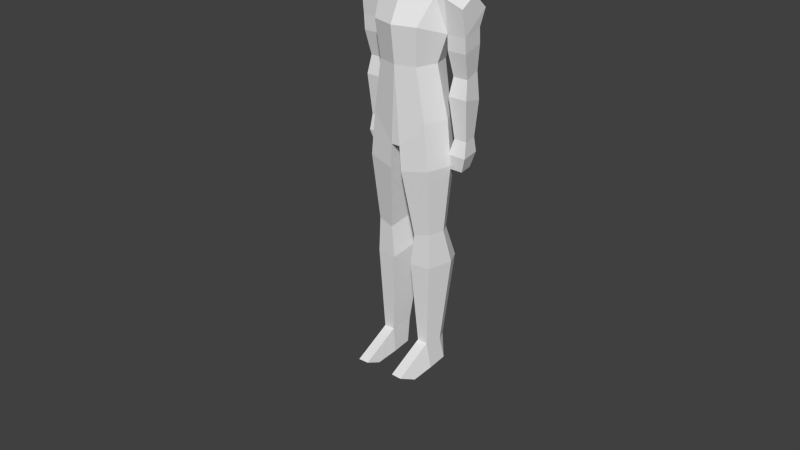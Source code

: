 # Source: mike.blend  (saved by Blender 2.76.0; exported with 4.5.12 LTS)
import bpy
from mathutils import Matrix  # noqa: F401  (used for matrix-valued properties, if any)

bpy.ops.wm.read_factory_settings(use_empty=True)
scene = bpy.context.scene
scene.name = 'Scene'

# ---- collections
col_collection_1 = bpy.data.collections.new('Collection 1'); scene.collection.children.link(col_collection_1)
col_collection_2 = bpy.data.collections.new('Collection 2'); scene.collection.children.link(col_collection_2)
col_collection_2.hide_render = True
col_collection_2.hide_viewport = True

# ---- world
world_world = bpy.data.worlds.new('World'); scene.world = world_world
world_world.color = (0.05088, 0.05088, 0.05088)
world_world.use_sun_shadow = False
world_world.sun_shadow_jitter_overblur = 0.0
world_world.cycles.sampling_method = 'MANUAL'
world_world.cycles.sample_map_resolution = 256

# ---- meshes
me_plane = bpy.data.meshes.new('Plane')
me_plane.from_pydata([(0.2656, -0.2344, 17.14), (-0.2656, -0.2344, 17.14), (-0.2656, -0.5836, 16.7), (0.2656, -0.5836, 16.7), (0.2656, -0.6, 16.16), (-0.2656, -0.6, 16.16), (-0.1875, -0.4439, 15.07), (0.1875, -0.4439, 15.07), (-0.2656, 0.3356, 17.3), (-0.6588, 0.5058, 16.92), (-0.5962, -0.1149, 16.81), (-0.2656, 0.767, 17.18), (-0.365, 1.043, 16.73), (-0.4237, 1.046, 16.22), (-0.7113, 0.5058, 16.3), (-0.6661, -0.0795, 16.29), (-0.4289, -0.0795, 15.29), (-0.4237, 0.9522, 15.65), (-0.5646, 0.5058, 15.62), (0.4237, 1.046, 16.22), (0.4237, 0.9522, 15.65), (0.365, 1.043, 16.73), (0.2656, 0.767, 17.18), (0.2656, 0.3356, 17.3), (0.5962, -0.1149, 16.81), (0.6588, 0.5058, 16.92), (0.7113, 0.5058, 16.3), (0.6661, -0.0795, 16.29), (0.4289, -0.0795, 15.29), (0.5646, 0.5058, 15.62), (-1.401, 0.2184, 9.976), (-1.074, 0.02026, 11.98), (-0.9014, 0.692, 11.98), (-1.105, 0.7949, 9.976), (-0.1751, -0.9106, 9.023), (7.105e-15, -0.9797, 11.98), (-0.778, -0.7662, 11.98), (-1.105, -0.7105, 9.976), (7.105e-15, 0.867, 11.98), (-0.1751, 1.159, 9.625), (-0.8971, -0.9065, 13.39), (-1.461, 0.0189, 13.07), (7.105e-15, -1.158, 13.39), (-1.149, 0.9896, 13.07), (7.105e-15, 1.196, 13.07), (-0.8971, 1.471, 13.82), (7.105e-15, 1.399, 13.82), (7.105e-15, -0.6612, 14.37), (-1.155, -0.2715, 14.37), (-1.093, 0.8452, 14.81), (-0.584, 0.9826, 15.19), (-0.2059, -0.1466, 14.75), (-1.093, 0.4423, 14.81), (-0.584, 0.4149, 15.03), (-1.39, 1.194, 13.85), (-1.369, 0.6077, 14.66), (-1.42, -0.1249, 14.3), (-1.39, 0.9041, 13.24), (-2.113, 0.6077, 14.41), (-2.164, -0.1249, 14.05), (-2.134, 0.9041, 13.24), (-2.134, 1.194, 13.85), (-2.205, 0.0189, 13.07), (-1.39, 0.995, 10.65), (-1.461, 0.1596, 10.85), (-1.625, 0.3233, 9.285), (-1.578, 0.8537, 9.319), (-2.134, 0.995, 10.65), (-2.079, 0.8537, 9.319), (-2.205, 0.1596, 10.85), (-2.126, 0.3233, 9.285), (-2.205, 0.05602, 12.5), (-2.134, 0.9423, 12.67), (-2.071, 0.9463, 11.7), (-2.129, 0.3092, 11.54), (-1.461, 0.05602, 12.5), (-1.524, 0.3092, 11.54), (-1.39, 0.9423, 12.67), (-1.466, 0.9463, 11.7), (-1.457, 0.2134, 8.688), (-2.165, 0.2134, 8.688), (-1.977, 0.3233, 8.105), (-1.476, 0.3233, 8.105), (-2.098, 0.9637, 8.736), (-1.929, 0.8537, 8.138), (-1.389, 0.9637, 8.736), (-1.428, 0.8537, 8.138), (-1.442, 0.5459, 4.28), (-1.189, 1.115, 4.28), (-1.025, 0.661, 0.9426), (-1.158, 0.3158, 0.9426), (-0.2516, 1.022, 4.533), (-0.3955, -0.5311, 4.266), (-0.605, -0.3194, 0.9508), (-0.605, 0.6539, 0.9493), (-1.189, -0.4483, 4.28), (-1.025, -0.3267, 0.9426), (-0.5275, -0.4956, 5.491), (-1.146, -0.4236, 5.647), (-1.317, 0.2108, 5.647), (-1.146, 0.5808, 5.647), (-0.4568, 0.7145, 5.717), (-1.556, 0.2318, 8.268), (-1.27, 0.8056, 8.268), (-0.2798, 0.9186, 8.054), (-0.2304, -0.8836, 8.062), (-1.27, -0.7104, 8.268), (-1.165, 0.5813, -0.05104), (-0.605, 0.5529, -0.04436), (-0.5263, -0.3194, -0.04287), (-0.605, -1.865, 0.162), (-0.4838, -1.331, -0.04287), (-1.238, -0.3267, -0.05104), (-1.281, -1.338, -0.05104), (-1.025, -1.873, 0.1539), (1.401, 0.2184, 9.976), (1.105, 0.7949, 9.976), (0.9014, 0.692, 11.98), (1.074, 0.02026, 11.98), (0.1751, -0.9106, 9.023), (1.105, -0.7105, 9.976), (0.778, -0.7662, 11.98), (0.1751, 1.159, 9.625), (1.461, 0.0189, 13.07), (0.8971, -0.9065, 13.39), (1.149, 0.9896, 13.07), (0.8971, 1.471, 13.82), (1.155, -0.2715, 14.37), (0.584, 0.9826, 15.19), (1.093, 0.8452, 14.81), (1.093, 0.4423, 14.81), (0.2059, -0.1466, 14.75), (0.584, 0.4149, 15.03), (1.369, 0.6077, 14.66), (1.39, 1.194, 13.85), (1.42, -0.1249, 14.3), (1.39, 0.9041, 13.24), (2.164, -0.1249, 14.05), (2.113, 0.6077, 14.41), (2.134, 1.194, 13.85), (2.134, 0.9041, 13.24), (2.205, 0.0189, 13.07), (1.39, 0.995, 10.65), (1.578, 0.8537, 9.319), (1.625, 0.3233, 9.285), (1.461, 0.1596, 10.85), (2.134, 0.995, 10.65), (2.079, 0.8537, 9.319), (2.126, 0.3233, 9.285), (2.205, 0.1596, 10.85), (2.205, 0.05602, 12.5), (2.115, 0.3092, 11.54), (2.06, 0.9463, 11.7), (2.134, 0.9423, 12.67), (1.461, 0.05602, 12.5), (1.536, 0.3092, 11.54), (1.481, 0.9463, 11.7), (1.39, 0.9423, 12.67), (1.457, 0.2134, 8.688), (1.476, 0.3233, 8.105), (1.977, 0.3233, 8.105), (2.165, 0.2134, 8.688), (1.929, 0.8537, 8.138), (2.098, 0.9637, 8.736), (1.389, 0.9637, 8.736), (1.428, 0.8537, 8.138), (1.442, 0.5459, 4.28), (1.158, 0.3158, 0.9426), (1.025, 0.661, 0.9426), (1.189, 1.115, 4.28), (0.2516, 1.022, 4.533), (0.605, 0.6539, 0.9493), (0.605, -0.3194, 0.9508), (0.3955, -0.5311, 4.266), (1.189, -0.4483, 4.28), (1.025, -0.3267, 0.9426), (0.5275, -0.4956, 5.491), (1.146, -0.4236, 5.647), (1.317, 0.2108, 5.647), (1.146, 0.5808, 5.647), (0.4568, 0.7145, 5.717), (1.556, 0.2318, 8.268), (1.27, 0.8056, 8.268), (0.2798, 0.9186, 8.054), (0.2304, -0.8836, 8.062), (1.27, -0.7104, 8.268), (1.165, 0.5813, -0.05104), (0.605, 0.5529, -0.04436), (0.5263, -0.3194, -0.04287), (0.4838, -1.331, -0.04287), (0.605, -1.865, 0.162), (1.238, -0.3267, -0.05104), (1.025, -1.873, 0.1539), (1.281, -1.338, -0.05104), (-0.3646, 0.6651, 15.74), (0.3646, 0.6651, 15.74), (-0.3646, 0.3107, 15.64), (0.3646, 0.3107, 15.64), (0.1285, -0.03973, 15.46), (-0.1285, -0.03973, 15.46)], [], [(0, 1, 2, 3), (4, 5, 6, 7), (1, 8, 9, 10), (8, 11, 9), (11, 12, 9), (9, 12, 13, 14), (10, 9, 14, 15), (1, 10, 2), (3, 2, 5, 4), (2, 10, 15, 5), (5, 15, 16, 6), (14, 13, 17, 18), (15, 14, 18, 16), (13, 19, 20, 17), (12, 21, 19, 13), (11, 22, 21, 12), (8, 23, 22, 11), (1, 0, 23, 8), (0, 24, 25, 23), (23, 25, 22), (22, 25, 21), (25, 26, 19, 21), (24, 27, 26, 25), (0, 3, 24), (3, 4, 27, 24), (4, 7, 28, 27), (26, 29, 20, 19), (27, 28, 29, 26), (30, 31, 32, 33), (34, 35, 36, 37), (37, 36, 31, 30), (33, 32, 38, 39), (31, 36, 40, 41), (36, 35, 42, 40), (32, 31, 41, 43), (38, 32, 43, 44), (44, 43, 45, 46), (40, 42, 47, 48), (46, 45, 49, 50), (48, 47, 51, 52), (50, 49, 52, 53), (40, 48, 41), (49, 45, 54, 55), (41, 48, 56), (52, 49, 55), (43, 41, 57), (45, 43, 57, 54), (48, 52, 55, 56), (56, 55, 58, 59), (54, 57, 60, 61), (55, 54, 61, 58), (41, 56, 59, 62), (58, 61, 62, 59), (61, 60, 62), (63, 64, 65, 66), (67, 63, 66, 68), (64, 69, 70, 65), (69, 67, 68, 70), (71, 72, 73, 74), (75, 71, 74, 76), (72, 77, 78, 73), (77, 75, 76, 78), (57, 41, 75, 77), (60, 57, 77, 72), (41, 62, 71, 75), (62, 60, 72, 71), (74, 73, 67, 69), (76, 74, 69, 64), (73, 78, 63, 67), (78, 76, 64, 63), (79, 80, 81, 82), (80, 83, 84, 81), (85, 79, 82, 86), (83, 85, 86, 84), (68, 66, 85, 83), (66, 65, 79, 85), (70, 68, 83, 80), (65, 70, 80, 79), (82, 81, 84, 86), (87, 88, 89, 90), (91, 92, 93, 94), (88, 91, 94, 89), (95, 87, 90, 96), (92, 95, 96, 93), (97, 98, 95, 92), (98, 99, 87, 95), (100, 101, 91, 88), (101, 97, 92, 91), (99, 100, 88, 87), (102, 103, 100, 99), (104, 105, 97, 101), (103, 104, 101, 100), (106, 102, 99, 98), (105, 106, 98, 97), (34, 37, 106, 105), (37, 30, 102, 106), (33, 39, 104, 103), (39, 34, 105, 104), (30, 33, 103, 102), (90, 89, 107), (89, 94, 108, 107), (109, 93, 110, 111), (94, 93, 109, 108), (96, 90, 107, 112), (96, 112, 113, 114), (93, 96, 114, 110), (114, 113, 111, 110), (111, 113, 112, 109), (109, 112, 107, 108), (53, 52, 51), (115, 116, 117, 118), (119, 120, 121, 35), (120, 115, 118, 121), (116, 122, 38, 117), (118, 123, 124, 121), (121, 124, 42, 35), (117, 125, 123, 118), (38, 44, 125, 117), (44, 46, 126, 125), (124, 127, 47, 42), (46, 128, 129, 126), (127, 130, 131, 47), (128, 132, 130, 129), (124, 123, 127), (129, 133, 134, 126), (123, 135, 127), (130, 133, 129), (125, 136, 123), (126, 134, 136, 125), (127, 135, 133, 130), (135, 137, 138, 133), (134, 139, 140, 136), (133, 138, 139, 134), (123, 141, 137, 135), (138, 137, 141, 139), (139, 141, 140), (142, 143, 144, 145), (146, 147, 143, 142), (145, 144, 148, 149), (149, 148, 147, 146), (150, 151, 152, 153), (154, 155, 151, 150), (153, 152, 156, 157), (157, 156, 155, 154), (136, 157, 154, 123), (140, 153, 157, 136), (123, 154, 150, 141), (141, 150, 153, 140), (151, 149, 146, 152), (155, 145, 149, 151), (152, 146, 142, 156), (156, 142, 145, 155), (158, 159, 160, 161), (161, 160, 162, 163), (164, 165, 159, 158), (163, 162, 165, 164), (147, 163, 164, 143), (143, 164, 158, 144), (148, 161, 163, 147), (144, 158, 161, 148), (159, 165, 162, 160), (166, 167, 168, 169), (170, 171, 172, 173), (169, 168, 171, 170), (174, 175, 167, 166), (173, 172, 175, 174), (176, 173, 174, 177), (177, 174, 166, 178), (179, 169, 170, 180), (180, 170, 173, 176), (178, 166, 169, 179), (181, 178, 179, 182), (183, 180, 176, 184), (182, 179, 180, 183), (185, 177, 178, 181), (184, 176, 177, 185), (119, 184, 185, 120), (120, 185, 181, 115), (116, 182, 183, 122), (122, 183, 184, 119), (115, 181, 182, 116), (167, 186, 168), (168, 186, 187, 171), (188, 189, 190, 172), (171, 187, 188, 172), (175, 191, 186, 167), (175, 192, 193, 191), (172, 190, 192, 175), (192, 190, 189, 193), (189, 188, 191, 193), (188, 187, 186, 191), (132, 131, 130), (122, 119, 34, 39), (34, 119, 35), (122, 39, 38), (51, 47, 131), (128, 46, 50), (128, 50, 194, 195), (50, 53, 196, 194), (131, 132, 197, 198), (51, 131, 198, 199), (53, 51, 199, 196), (132, 128, 195, 197)])
me_plane.polygons.foreach_set('use_smooth', [True] * 203)
_k = set([(0, 1), (0, 3), (0, 23), (0, 24), (1, 2), (1, 8), (1, 10), (2, 3), (2, 5), (2, 10), (3, 4), (3, 24), (4, 5), (4, 7), (4, 27), (5, 6), (5, 15), (8, 9), (8, 11), (8, 23), (9, 10), (9, 11), (9, 12), (9, 14), (10, 15), (11, 12), (11, 22), (12, 13), (12, 21), (13, 14), (13, 17), (13, 19), (14, 15), (14, 18), (15, 16), (19, 20), (19, 21), (19, 26), (21, 22), (21, 25), (22, 23), (22, 25), (23, 25), (24, 25), (24, 27), (25, 26), (26, 27), (26, 29), (27, 28), (30, 31), (30, 33), (30, 37), (30, 102), (31, 32), (31, 36), (31, 41), (32, 33), (32, 38), (32, 43), (33, 39), (33, 103), (34, 35), (34, 37), (34, 39), (34, 105), (34, 119), (35, 36), (35, 42), (35, 119), (35, 121), (36, 37), (36, 40), (37, 106), (38, 39), (38, 44), (38, 117), (38, 122), (39, 104), (39, 122), (40, 41), (40, 42), (40, 48), (41, 43), (41, 48), (41, 56), (41, 57), (41, 62), (41, 75), (42, 47), (42, 124), (43, 44), (43, 45), (43, 57), (44, 46), (44, 125), (45, 46), (45, 49), (45, 54), (46, 50), (46, 126), (46, 128), (47, 48), (47, 51), (47, 127), (47, 131), (48, 52), (48, 56), (49, 50), (49, 52), (49, 55), (50, 53), (50, 128), (50, 194), (51, 52), (51, 53), (51, 131), (51, 199), (52, 53), (52, 55), (53, 196), (54, 55), (54, 57), (54, 61), (55, 56), (55, 58), (56, 59), (57, 60), (57, 77), (58, 59), (58, 61), (59, 62), (60, 61), (60, 62), (60, 72), (61, 62), (62, 71), (63, 64), (63, 66), (63, 67), (63, 78), (64, 65), (64, 69), (64, 76), (65, 66), (65, 70), (65, 79), (66, 68), (66, 85), (67, 68), (67, 69), (67, 73), (68, 70), (68, 83), (69, 70), (69, 74), (70, 80), (71, 72), (71, 74), (71, 75), (72, 73), (72, 77), (73, 74), (73, 78), (74, 76), (75, 76), (75, 77), (76, 78), (77, 78), (79, 80), (79, 82), (79, 85), (80, 81), (80, 83), (81, 82), (81, 84), (82, 86), (83, 84), (83, 85), (84, 86), (85, 86), (87, 88), (87, 90), (87, 95), (87, 99), (88, 89), (88, 91), (88, 100), (89, 90), (89, 94), (89, 107), (90, 96), (90, 107), (91, 92), (91, 94), (91, 101), (92, 93), (92, 95), (92, 97), (93, 94), (93, 96), (93, 109), (93, 110), (94, 108), (95, 96), (95, 98), (96, 112), (96, 114), (97, 98), (97, 101), (97, 105), (98, 99), (98, 106), (99, 100), (99, 102), (100, 101), (100, 103), (101, 104), (102, 103), (102, 106), (103, 104), (104, 105), (105, 106), (107, 108), (107, 112), (108, 109), (109, 111), (110, 111), (110, 114), (111, 113), (112, 113), (113, 114), (115, 116), (115, 118), (115, 120), (115, 181), (116, 117), (116, 122), (116, 182), (117, 118), (117, 125), (118, 121), (118, 123), (119, 120), (119, 122), (119, 184), (120, 121), (120, 185), (121, 124), (122, 183), (123, 124), (123, 125), (123, 127), (123, 135), (123, 136), (123, 141), (123, 154), (124, 127), (125, 126), (125, 136), (126, 129), (126, 134), (127, 130), (127, 135), (128, 129), (128, 132), (128, 195), (129, 130), (129, 133), (130, 131), (130, 132), (130, 133), (131, 132), (131, 198), (132, 197), (133, 134), (133, 135), (133, 138), (134, 136), (134, 139), (135, 137), (136, 140), (136, 157), (137, 138), (137, 141), (138, 139), (139, 140), (139, 141), (140, 141), (140, 153), (141, 150), (142, 143), (142, 145), (142, 146), (142, 156), (143, 144), (143, 147), (143, 164), (144, 145), (144, 148), (144, 158), (145, 149), (145, 155), (146, 147), (146, 149), (146, 152), (147, 148), (147, 163), (148, 149), (148, 161), (149, 151), (150, 151), (150, 153), (150, 154), (151, 152), (151, 155), (152, 153), (152, 156), (153, 157), (154, 155), (154, 157), (155, 156), (156, 157), (158, 159), (158, 161), (158, 164), (159, 160), (159, 165), (160, 161), (160, 162), (161, 163), (162, 163), (162, 165), (163, 164), (164, 165), (166, 167), (166, 169), (166, 174), (166, 178), (167, 168), (167, 175), (167, 186), (168, 169), (168, 171), (168, 186), (169, 170), (169, 179), (170, 171), (170, 173), (170, 180), (171, 172), (171, 187), (172, 173), (172, 175), (172, 188), (172, 190), (173, 174), (173, 176), (174, 175), (174, 177), (175, 191), (175, 192), (176, 177), (176, 180), (176, 184), (177, 178), (177, 185), (178, 179), (178, 181), (179, 180), (179, 182), (180, 183), (181, 182), (181, 185), (182, 183), (183, 184), (184, 185), (186, 187), (186, 191), (187, 188), (188, 189), (189, 190), (189, 193), (190, 192), (191, 193), (192, 193)])
me_plane.attributes.new('sharp_edge', 'BOOLEAN', 'EDGE').data.foreach_set('value', [ (min(e.vertices), max(e.vertices)) in _k for e in me_plane.edges])
_uv = me_plane.uv_layers.new(name='UVMap')
_uv.uv.foreach_set('vector', [0.5594, 0.8958, 0.5598, 0.8718, 0.6016, 0.8635, 0.602, 0.9011, 0.3397, 0.6472, 0.4031, 0.6472, 0.3937, 0.7785, 0.349, 0.7785, 0.5598, 0.8718, 0.528, 0.8748, 0.5124, 0.8552, 0.5561, 0.8448, 0.528, 0.8748, 0.5071, 0.8758, 0.5124, 0.8552, 0.5071, 0.8758, 0.4799, 0.8696, 0.5124, 0.8552, 0.5124, 0.8552, 0.4799, 0.8696, 0.4388, 0.8571, 0.4828, 0.8166, 0.7171, 0.7625, 0.7092, 0.8467, 0.5838, 0.8475, 0.5849, 0.761, 0.5598, 0.8718, 0.5561, 0.8448, 0.6016, 0.8635, 0.8735, 0.8459, 0.8735, 0.9108, 0.8072, 0.9108, 0.8072, 0.8459, 0.8735, 0.9108, 0.8882, 0.9806, 0.8251, 0.9907, 0.8072, 0.9108, 0.4031, 0.6472, 0.4828, 0.6426, 0.4493, 0.7715, 0.3937, 0.7785, 0.4828, 0.8166, 0.4388, 0.8571, 0.3492, 0.8312, 0.3871, 0.7854, 0.5669, 0.7849, 0.4828, 0.8166, 0.3871, 0.7854, 0.453, 0.7812, 0.4388, 0.8571, 0.4414, 0.9192, 0.3666, 0.9505, 0.3492, 0.8312, 0.4799, 0.8696, 0.479, 0.9031, 0.4414, 0.9192, 0.4388, 0.8571, 0.5071, 0.8758, 0.5062, 0.8946, 0.479, 0.9031, 0.4799, 0.8696, 0.528, 0.8748, 0.5276, 0.8946, 0.5062, 0.8946, 0.5071, 0.8758, 0.5598, 0.8718, 0.5594, 0.8958, 0.5276, 0.8946, 0.528, 0.8748, 0.5594, 0.8958, 0.5587, 0.9229, 0.5139, 0.9153, 0.5276, 0.8946, 0.5276, 0.8946, 0.5139, 0.9153, 0.5062, 0.8946, 0.5062, 0.8946, 0.5139, 0.9153, 0.479, 0.9031, 0.5139, 0.9153, 0.4896, 0.955, 0.4414, 0.9192, 0.479, 0.9031, 0.7296, 0.9081, 0.6083, 0.909, 0.6062, 0.9958, 0.7252, 0.9936, 0.5594, 0.8958, 0.602, 0.9011, 0.5587, 0.9229, 0.8735, 0.8459, 0.8072, 0.8459, 0.8251, 0.7661, 0.8882, 0.7762, 0.3397, 0.6472, 0.349, 0.7785, 0.2935, 0.7715, 0.26, 0.6426, 0.4896, 0.955, 0.4012, 0.9868, 0.3666, 0.9505, 0.4414, 0.9192, 0.5768, 0.9823, 0.44, 0.9827, 0.4012, 0.9868, 0.4896, 0.955, 0.135, 0.2714, 0.1434, 0.1918, 0.1785, 0.1954, 0.1679, 0.274, 0.02535, 0.298, 0.06246, 0.1746, 0.1017, 0.1843, 0.08647, 0.2629, 0.08647, 0.2629, 0.1017, 0.1843, 0.1434, 0.1918, 0.135, 0.2714, 0.1679, 0.274, 0.1785, 0.1954, 0.2254, 0.1959, 0.2183, 0.289, 0.3769, 0.02298, 0.4297, 0.02585, 0.4359, 0.07813, 0.338, 0.084, 0.4297, 0.02585, 0.4835, 0.02495, 0.4835, 0.07386, 0.4359, 0.07813, 0.3411, 0.009015, 0.3769, 0.02298, 0.338, 0.084, 0.2798, 0.03907, 0.4816, 0.2404, 0.4151, 0.2399, 0.4062, 0.1892, 0.4824, 0.1956, 0.4824, 0.1956, 0.4062, 0.1892, 0.4446, 0.1672, 0.4828, 0.1707, 0.4359, 0.07813, 0.4835, 0.07386, 0.4833, 0.1031, 0.435, 0.1132, 0.4828, 0.1707, 0.4446, 0.1672, 0.4491, 0.1406, 0.4689, 0.1409, 0.435, 0.1132, 0.4833, 0.1031, 0.4761, 0.1182, 0.4473, 0.1323, 0.4689, 0.1409, 0.4491, 0.1406, 0.4473, 0.1323, 0.466, 0.1314, 0.4359, 0.07813, 0.435, 0.1132, 0.338, 0.084, 0.4491, 0.1406, 0.4446, 0.1672, 0.4229, 0.1602, 0.4364, 0.1369, 0.338, 0.084, 0.435, 0.1132, 0.4233, 0.118, 0.4473, 0.1323, 0.4491, 0.1406, 0.4364, 0.1369, 0.2798, 0.03907, 0.338, 0.084, 0.2719, 0.04957, 0.4446, 0.1672, 0.4062, 0.1892, 0.3968, 0.1788, 0.4229, 0.1602, 0.435, 0.1132, 0.4473, 0.1323, 0.4364, 0.1369, 0.4233, 0.118, 0.4233, 0.118, 0.4364, 0.1369, 0.4125, 0.1384, 0.3971, 0.1274, 0.4229, 0.1602, 0.3968, 0.1788, 0.3724, 0.1537, 0.4001, 0.1501, 0.4364, 0.1369, 0.4229, 0.1602, 0.4001, 0.1501, 0.4125, 0.1384, 0.338, 0.084, 0.4233, 0.118, 0.3971, 0.1274, 0.3444, 0.1278, 0.4125, 0.1384, 0.4001, 0.1501, 0.3444, 0.1278, 0.3971, 0.1274, 0.4001, 0.1501, 0.3724, 0.1537, 0.3444, 0.1278, 0.1677, 0.5845, 0.1527, 0.5465, 0.2782, 0.5494, 0.2748, 0.5806, 0.174, 0.6181, 0.1677, 0.5845, 0.2748, 0.5806, 0.278, 0.609, 0.1527, 0.5465, 0.1527, 0.5085, 0.2809, 0.521, 0.2782, 0.5494, 0.1689, 0.6607, 0.174, 0.6181, 0.278, 0.609, 0.2861, 0.6366, 0.04346, 0.6783, 0.01779, 0.635, 0.09427, 0.6235, 0.1143, 0.6566, 0.007494, 0.5486, 0.01113, 0.5075, 0.09334, 0.5149, 0.09421, 0.5505, 0.01779, 0.635, 0.00675, 0.5969, 0.08731, 0.5899, 0.09427, 0.6235, 0.00675, 0.5969, 0.007494, 0.5486, 0.09421, 0.5505, 0.08731, 0.5899, 0.2719, 0.04957, 0.338, 0.084, 0.2877, 0.1001, 0.2476, 0.06613, 0.3724, 0.1537, 0.3968, 0.1788, 0.3644, 0.1899, 0.3403, 0.1647, 0.338, 0.084, 0.3444, 0.1278, 0.308, 0.1352, 0.2877, 0.1001, 0.3444, 0.1278, 0.3724, 0.1537, 0.3403, 0.1647, 0.308, 0.1352, 0.1143, 0.6566, 0.09427, 0.6235, 0.174, 0.6181, 0.1689, 0.6607, 0.09421, 0.5505, 0.09334, 0.5149, 0.1527, 0.5085, 0.1527, 0.5465, 0.09427, 0.6235, 0.08731, 0.5899, 0.1677, 0.5845, 0.174, 0.6181, 0.08731, 0.5899, 0.09421, 0.5505, 0.1527, 0.5465, 0.1677, 0.5845, 0.3273, 0.5531, 0.3313, 0.5195, 0.3771, 0.5363, 0.3653, 0.5625, 0.3335, 0.6374, 0.3181, 0.605, 0.3598, 0.5976, 0.3741, 0.6223, 0.3179, 0.5808, 0.3273, 0.5531, 0.3653, 0.5625, 0.3452, 0.5785, 0.3181, 0.605, 0.3179, 0.5808, 0.3452, 0.5785, 0.3598, 0.5976, 0.278, 0.609, 0.2748, 0.5806, 0.3179, 0.5808, 0.3181, 0.605, 0.2748, 0.5806, 0.2782, 0.5494, 0.3273, 0.5531, 0.3179, 0.5808, 0.2861, 0.6366, 0.278, 0.609, 0.3181, 0.605, 0.3335, 0.6374, 0.2782, 0.5494, 0.2809, 0.521, 0.3313, 0.5195, 0.3273, 0.5531, 0.3653, 0.5625, 0.3914, 0.5808, 0.3598, 0.5976, 0.3452, 0.5785, 0.7442, 0.294, 0.7458, 0.2696, 0.9771, 0.2933, 0.9744, 0.3077, 0.7481, 0.4172, 0.7506, 0.362, 0.9731, 0.3495, 0.9874, 0.3877, 0.7868, 0.4496, 0.7481, 0.4172, 0.9874, 0.3877, 0.99, 0.403, 0.7436, 0.3327, 0.7442, 0.294, 0.9744, 0.3077, 0.9723, 0.3333, 0.7506, 0.362, 0.7436, 0.3327, 0.9723, 0.3333, 0.9731, 0.3495, 0.6186, 0.3641, 0.6011, 0.3352, 0.7436, 0.3327, 0.7506, 0.362, 0.6011, 0.3352, 0.6031, 0.3059, 0.7442, 0.294, 0.7436, 0.3327, 0.6435, 0.4533, 0.6279, 0.4233, 0.7481, 0.4172, 0.7868, 0.4496, 0.6279, 0.4233, 0.6186, 0.3641, 0.7506, 0.362, 0.7481, 0.4172, 0.6031, 0.3059, 0.606, 0.2886, 0.7458, 0.2696, 0.7442, 0.294, 0.459, 0.2922, 0.4693, 0.2654, 0.606, 0.2886, 0.6031, 0.3059, 0.4559, 0.4433, 0.4537, 0.3749, 0.6186, 0.3641, 0.6279, 0.4233, 0.462, 0.4875, 0.4559, 0.4433, 0.6279, 0.4233, 0.6435, 0.4533, 0.4485, 0.332, 0.459, 0.2922, 0.6031, 0.3059, 0.6011, 0.3352, 0.4537, 0.3749, 0.4485, 0.332, 0.6011, 0.3352, 0.6186, 0.3641, 0.1707, 0.4191, 0.09099, 0.4891, 0.08709, 0.3539, 0.1711, 0.3432, 0.09099, 0.4891, 0.01416, 0.4891, 0.009506, 0.354, 0.08709, 0.3539, 0.1864, 0.4892, 0.4391, 0.4854, 0.4122, 0.3452, 0.2204, 0.3429, 0.1106, 0.2894, 0.1106, 0.3257, 0.06595, 0.3298, 0.0414, 0.3007, 0.2829, 0.296, 0.2932, 0.269, 0.4693, 0.2654, 0.459, 0.2922, 0.9171, 0.676, 0.9433, 0.6424, 0.9718, 0.7096, 0.9433, 0.6424, 0.9323, 0.6083, 0.962, 0.5381, 0.9718, 0.7096, 0.9312, 0.5366, 0.8988, 0.5446, 0.514, 0.5451, 0.6304, 0.5216, 0.9323, 0.6083, 0.8988, 0.5446, 0.9312, 0.5366, 0.962, 0.5381, 0.8971, 0.699, 0.9171, 0.676, 0.9718, 0.7096, 0.927, 0.7203, 0.8971, 0.699, 0.927, 0.7203, 0.6236, 0.7286, 0.5117, 0.698, 0.8988, 0.5446, 0.8971, 0.699, 0.5117, 0.698, 0.514, 0.5451, 0.01344, 0.9448, 0.0834, 0.9753, 0.08298, 0.8783, 0.01344, 0.8937, 0.08298, 0.8783, 0.0834, 0.9753, 0.2065, 0.9684, 0.2062, 0.8818, 0.2062, 0.8818, 0.2065, 0.9684, 0.3169, 0.958, 0.3125, 0.8899, 0.466, 0.1314, 0.4473, 0.1323, 0.4761, 0.1182, 0.3187, 0.2692, 0.2859, 0.2726, 0.2722, 0.1943, 0.3071, 0.1898, 0.4289, 0.2998, 0.3669, 0.2596, 0.3485, 0.1813, 0.3873, 0.1707, 0.3669, 0.2596, 0.3187, 0.2692, 0.3071, 0.1898, 0.3485, 0.1813, 0.2859, 0.2726, 0.2362, 0.2887, 0.2254, 0.1959, 0.2722, 0.1943, 0.5908, 0.02273, 0.6305, 0.08434, 0.5312, 0.07819, 0.5374, 0.02575, 0.5374, 0.02575, 0.5312, 0.07819, 0.4835, 0.07386, 0.4835, 0.02495, 0.6271, 0.008513, 0.6893, 0.0389, 0.6305, 0.08434, 0.5908, 0.02273, 0.4816, 0.2404, 0.4824, 0.1956, 0.5591, 0.1902, 0.5482, 0.2409, 0.4824, 0.1956, 0.4828, 0.1707, 0.5212, 0.1676, 0.5591, 0.1902, 0.9135, 0.04502, 0.9816, 0.2187, 0.7914, 0.2168, 0.7681, 0.04704, 0.4828, 0.1707, 0.4973, 0.1414, 0.5173, 0.1409, 0.5212, 0.1676, 0.5319, 0.1133, 0.5192, 0.1326, 0.4909, 0.1178, 0.4833, 0.1031, 0.4973, 0.1414, 0.5001, 0.1313, 0.5192, 0.1326, 0.5173, 0.1409, 0.5312, 0.07819, 0.6305, 0.08434, 0.5319, 0.1133, 0.5173, 0.1409, 0.5301, 0.1373, 0.5433, 0.1608, 0.5212, 0.1676, 0.6305, 0.08434, 0.5436, 0.1182, 0.5319, 0.1133, 0.5192, 0.1326, 0.5301, 0.1373, 0.5173, 0.1409, 0.6893, 0.0389, 0.6973, 0.04953, 0.6305, 0.08434, 0.5212, 0.1676, 0.5433, 0.1608, 0.569, 0.1799, 0.5591, 0.1902, 0.5319, 0.1133, 0.5436, 0.1182, 0.5301, 0.1373, 0.5192, 0.1326, 0.5436, 0.1182, 0.57, 0.1279, 0.5541, 0.1389, 0.5301, 0.1373, 0.5433, 0.1608, 0.5664, 0.1508, 0.5944, 0.1547, 0.569, 0.1799, 0.5301, 0.1373, 0.5541, 0.1389, 0.5664, 0.1508, 0.5433, 0.1608, 0.6305, 0.08434, 0.6234, 0.1286, 0.57, 0.1279, 0.5436, 0.1182, 0.5541, 0.1389, 0.57, 0.1279, 0.6234, 0.1286, 0.5664, 0.1508, 0.5664, 0.1508, 0.6234, 0.1286, 0.5944, 0.1547, 0.1677, 0.5846, 0.2744, 0.5809, 0.2779, 0.5497, 0.1528, 0.5468, 0.1737, 0.618, 0.2774, 0.6092, 0.2744, 0.5809, 0.1677, 0.5846, 0.1528, 0.5468, 0.2779, 0.5497, 0.2807, 0.5213, 0.1527, 0.5087, 0.1681, 0.6604, 0.2853, 0.6369, 0.2774, 0.6092, 0.1737, 0.618, 0.04288, 0.6779, 0.1135, 0.656, 0.09358, 0.6227, 0.01689, 0.6348, 0.006643, 0.5486, 0.09389, 0.5504, 0.0931, 0.5162, 0.01086, 0.5074, 0.01689, 0.6348, 0.09358, 0.6227, 0.08692, 0.5902, 0.005661, 0.5969, 0.005661, 0.5969, 0.08692, 0.5902, 0.09389, 0.5504, 0.006643, 0.5486, 0.6973, 0.04953, 0.722, 0.06636, 0.6812, 0.1008, 0.6305, 0.08434, 0.5944, 0.1547, 0.6267, 0.1661, 0.6016, 0.1915, 0.569, 0.1799, 0.6305, 0.08434, 0.6812, 0.1008, 0.6603, 0.1363, 0.6234, 0.1286, 0.6234, 0.1286, 0.6603, 0.1363, 0.6267, 0.1661, 0.5944, 0.1547, 0.1135, 0.656, 0.1681, 0.6604, 0.1737, 0.618, 0.09358, 0.6227, 0.09389, 0.5504, 0.1528, 0.5468, 0.1527, 0.5087, 0.0931, 0.5162, 0.09358, 0.6227, 0.1737, 0.618, 0.1677, 0.5846, 0.08692, 0.5902, 0.08692, 0.5902, 0.1677, 0.5846, 0.1528, 0.5468, 0.09389, 0.5504, 0.3269, 0.5536, 0.3648, 0.5631, 0.3767, 0.5369, 0.3311, 0.52, 0.3326, 0.6378, 0.3733, 0.6228, 0.3592, 0.598, 0.3175, 0.6053, 0.3174, 0.5812, 0.3447, 0.579, 0.3648, 0.5631, 0.3269, 0.5536, 0.3175, 0.6053, 0.3592, 0.598, 0.3447, 0.579, 0.3174, 0.5812, 0.2774, 0.6092, 0.3175, 0.6053, 0.3174, 0.5812, 0.2744, 0.5809, 0.2744, 0.5809, 0.3174, 0.5812, 0.3269, 0.5536, 0.2779, 0.5497, 0.2853, 0.6369, 0.3326, 0.6378, 0.3175, 0.6053, 0.2774, 0.6092, 0.2779, 0.5497, 0.3269, 0.5536, 0.3311, 0.52, 0.2807, 0.5213, 0.3648, 0.5631, 0.3447, 0.579, 0.3592, 0.598, 0.3909, 0.5814, 0.7437, 0.2947, 0.9724, 0.3089, 0.9752, 0.2945, 0.7455, 0.2704, 0.7464, 0.4174, 0.9845, 0.3886, 0.9707, 0.3505, 0.7494, 0.3624, 0.7846, 0.4497, 0.9869, 0.4037, 0.9845, 0.3886, 0.7464, 0.4174, 0.7428, 0.3332, 0.97, 0.3343, 0.9724, 0.3089, 0.7437, 0.2947, 0.7494, 0.3624, 0.9707, 0.3505, 0.97, 0.3343, 0.7428, 0.3332, 0.618, 0.3643, 0.7494, 0.3624, 0.7428, 0.3332, 0.6008, 0.3355, 0.6008, 0.3355, 0.7428, 0.3332, 0.7437, 0.2947, 0.6031, 0.3064, 0.6419, 0.4532, 0.7846, 0.4497, 0.7464, 0.4174, 0.6267, 0.4233, 0.6267, 0.4233, 0.7464, 0.4174, 0.7494, 0.3624, 0.618, 0.3643, 0.6031, 0.3064, 0.7437, 0.2947, 0.7455, 0.2704, 0.6062, 0.2891, 0.4603, 0.2923, 0.6031, 0.3064, 0.6062, 0.2891, 0.4708, 0.2656, 0.4556, 0.4428, 0.6267, 0.4233, 0.618, 0.3643, 0.4542, 0.3747, 0.4613, 0.4868, 0.6419, 0.4532, 0.6267, 0.4233, 0.4556, 0.4428, 0.4496, 0.3319, 0.6008, 0.3355, 0.6031, 0.3064, 0.4603, 0.2923, 0.4542, 0.3747, 0.618, 0.3643, 0.6008, 0.3355, 0.4496, 0.3319, 0.1708, 0.4192, 0.1711, 0.3433, 0.08718, 0.3541, 0.09108, 0.4892, 0.09108, 0.4892, 0.08718, 0.3541, 0.009596, 0.3541, 0.01425, 0.4892, 0.1863, 0.4892, 0.2204, 0.3429, 0.412, 0.3454, 0.4391, 0.4854, 0.1273, 0.2894, 0.1965, 0.3007, 0.1719, 0.3298, 0.1273, 0.3257, 0.2851, 0.2959, 0.4603, 0.2923, 0.4708, 0.2656, 0.2957, 0.269, 0.9173, 0.6768, 0.9716, 0.71, 0.9436, 0.6432, 0.9436, 0.6432, 0.9716, 0.71, 0.9619, 0.538, 0.9326, 0.6091, 0.9318, 0.5368, 0.6309, 0.5216, 0.5143, 0.5449, 0.8991, 0.5456, 0.9326, 0.6091, 0.9619, 0.538, 0.9318, 0.5368, 0.8991, 0.5456, 0.8974, 0.7, 0.9268, 0.7204, 0.9716, 0.71, 0.9173, 0.6768, 0.8974, 0.7, 0.5119, 0.6977, 0.6236, 0.7286, 0.9268, 0.7204, 0.8991, 0.5456, 0.5143, 0.5449, 0.5119, 0.6977, 0.8974, 0.7, 0.01344, 0.9445, 0.01344, 0.8934, 0.08298, 0.878, 0.0834, 0.975, 0.08298, 0.878, 0.2062, 0.8815, 0.2065, 0.9682, 0.0834, 0.975, 0.2062, 0.8815, 0.3125, 0.8897, 0.3169, 0.9578, 0.2065, 0.9682, 0.5001, 0.1313, 0.4909, 0.1178, 0.5192, 0.1326, 0.1273, 0.2894, 0.1273, 0.3257, 0.1106, 0.3257, 0.1106, 0.2894, 0.02535, 0.298, 0.008314, 0.2939, 0.06246, 0.1746, 0.2362, 0.2887, 0.2183, 0.289, 0.2254, 0.1959, 0.4761, 0.1182, 0.4833, 0.1031, 0.4909, 0.1178, 0.4973, 0.1414, 0.4828, 0.1707, 0.4689, 0.1409, 0.1665, 0.6883, 0.1811, 0.6853, 0.1876, 0.7327, 0.1554, 0.7349, 0.1811, 0.6853, 0.2231, 0.6896, 0.2139, 0.7354, 0.1876, 0.7327, 0.07187, 0.6907, 0.1243, 0.6885, 0.129, 0.735, 0.0963, 0.7364, 0.06499, 0.6909, 0.07187, 0.6907, 0.0963, 0.7364, 0.04522, 0.7388, 0.01263, 0.6939, 0.06499, 0.6909, 0.04522, 0.7388, 0.01253, 0.7406, 0.1243, 0.6885, 0.1665, 0.6883, 0.1554, 0.7349, 0.129, 0.735])
me_plane.use_remesh_preserve_volume = False
me_plane.use_remesh_preserve_attributes = False
me_plane.use_mirror_vertex_groups = False
me_plane.update()
me_plane.normals_split_custom_set([tuple(v) for v in zip(*[iter([0.0, -0.7816, 0.6238, 0.0, -0.7816, 0.6238, 0.0, -0.7816, 0.6238, 0.0, -0.7816, 0.6238, 0.0, -0.9899, -0.1418, 0.0, -0.9899, -0.1418, 0.0, -0.9899, -0.1418, 0.0, -0.9899, -0.1418, -0.7259, -0.187, 0.6619, -0.7259, -0.187, 0.6619, -0.7259, -0.187, 0.6619, -0.7259, -0.187, 0.6619, -0.632, 0.2068, 0.7468, -0.632, 0.2068, 0.7468, -0.632, 0.2068, 0.7468, -0.6837, 0.5427, 0.4879, -0.6837, 0.5427, 0.4879, -0.6837, 0.5427, 0.4879, -0.8676, 0.4896, 0.08703, -0.8676, 0.4896, 0.08703, -0.8676, 0.4896, 0.08703, -0.8676, 0.4896, 0.08703, -0.9896, -0.0989, 0.104, -0.9896, -0.0989, 0.104, -0.9896, -0.0989, 0.104, -0.9896, -0.0989, 0.104, -0.6726, -0.5784, 0.4616, -0.6726, -0.5784, 0.4616, -0.6726, -0.5784, 0.4616, 0.0, -0.9995, 0.03019, 0.0, -0.9995, 0.03019, 0.0, -0.9995, 0.03019, 0.0, -0.9995, 0.03019, -0.7986, -0.6004, 0.04195, -0.7986, -0.6004, 0.04195, -0.7986, -0.6004, 0.04195, -0.7986, -0.6004, 0.04195, -0.8282, -0.5356, -0.1649, -0.8282, -0.5356, -0.1649, -0.8282, -0.5356, -0.1649, -0.8282, -0.5356, -0.1649, -0.9113, 0.3893, -0.1344, -0.9113, 0.3893, -0.1344, -0.9113, 0.3893, -0.1344, -0.9113, 0.3893, -0.1344, -0.9715, -0.08628, -0.221, -0.9715, -0.08628, -0.221, -0.9715, -0.08628, -0.221, -0.9715, -0.08628, -0.221, 0.0, 0.9872, -0.1595, 0.0, 0.9872, -0.1595, 0.0, 0.9872, -0.1595, 0.0, 0.9872, -0.1595, 0.0, 1.0, 0.004493, 0.0, 1.0, 0.004493, 0.0, 1.0, 0.004493, 0.0, 1.0, 0.004493, 0.0, 0.8504, 0.5262, 0.0, 0.8504, 0.5262, 0.0, 0.8504, 0.5262, 0.0, 0.8504, 0.5262, 0.0, 0.2669, 0.9637, 0.0, 0.2669, 0.9637, 0.0, 0.2669, 0.9637, 0.0, 0.2669, 0.9637, 0.0, -0.2668, 0.9638, 0.0, -0.2668, 0.9638, 0.0, -0.2668, 0.9638, 0.0, -0.2668, 0.9638, 0.7259, -0.187, 0.6619, 0.7259, -0.187, 0.6619, 0.7259, -0.187, 0.6619, 0.7259, -0.187, 0.6619, 0.632, 0.2068, 0.7468, 0.632, 0.2068, 0.7468, 0.632, 0.2068, 0.7468, 0.6837, 0.5427, 0.4879, 0.6837, 0.5427, 0.4879, 0.6837, 0.5427, 0.4879, 0.8676, 0.4896, 0.08703, 0.8676, 0.4896, 0.08703, 0.8676, 0.4896, 0.08703, 0.8676, 0.4896, 0.08703, 0.9896, -0.0989, 0.104, 0.9896, -0.0989, 0.104, 0.9896, -0.0989, 0.104, 0.9896, -0.0989, 0.104, 0.6726, -0.5784, 0.4616, 0.6726, -0.5784, 0.4616, 0.6726, -0.5784, 0.4616, 0.7986, -0.6004, 0.04195, 0.7986, -0.6004, 0.04195, 0.7986, -0.6004, 0.04195, 0.7986, -0.6004, 0.04195, 0.8282, -0.5356, -0.1649, 0.8282, -0.5356, -0.1649, 0.8282, -0.5356, -0.1649, 0.8282, -0.5356, -0.1649, 0.9113, 0.3893, -0.1344, 0.9113, 0.3893, -0.1344, 0.9113, 0.3893, -0.1344, 0.9113, 0.3893, -0.1344, 0.9715, -0.08628, -0.221, 0.9715, -0.08628, -0.221, 0.9715, -0.08628, -0.221, 0.9715, -0.08628, -0.221, -0.9259, 0.3471, 0.1491, -0.9259, 0.3471, 0.1491, -0.9259, 0.3471, 0.1491, -0.9259, 0.3471, 0.1491, -0.2356, -0.9718, -0.000602, -0.2356, -0.9718, -0.000602, -0.2356, -0.9718, -0.000602, -0.2356, -0.9718, -0.000602, -0.937, -0.323, 0.1328, -0.937, -0.323, 0.1328, -0.937, -0.323, 0.1328, -0.937, -0.323, 0.1328, -0.2611, 0.9591, 0.1097, -0.2611, 0.9591, 0.1097, -0.2611, 0.9591, 0.1097, -0.2611, 0.9591, 0.1097, -0.8599, -0.4696, -0.2002, -0.8599, -0.4696, -0.2002, -0.8599, -0.4696, -0.2002, -0.8599, -0.4696, -0.2002, -0.2655, -0.9568, -0.1187, -0.2655, -0.9568, -0.1187, -0.2655, -0.9568, -0.1187, -0.2655, -0.9568, -0.1187, -0.9143, 0.2696, -0.3024, -0.9143, 0.2696, -0.3024, -0.9143, 0.2696, -0.3024, -0.9143, 0.2696, -0.3024, -0.1748, 0.9411, -0.2896, -0.1748, 0.9411, -0.2896, -0.1748, 0.9411, -0.2896, -0.1748, 0.9411, -0.2896, -0.05949, 0.9121, -0.4057, -0.05949, 0.9121, -0.4057, -0.05949, 0.9121, -0.4057, -0.05949, 0.9121, -0.4057, -0.2654, -0.8496, 0.4558, -0.2654, -0.8496, 0.4558, -0.2654, -0.8496, 0.4558, -0.2654, -0.8496, 0.4558, -0.1407, 0.9219, 0.3609, -0.1407, 0.9219, 0.3609, -0.1407, 0.9219, 0.3609, -0.1407, 0.9219, 0.3609, -0.244, -0.5556, 0.7948, -0.244, -0.5556, 0.7948, -0.244, -0.5556, 0.7948, -0.244, -0.5556, 0.7948, -0.4944, -0.1411, 0.8577, -0.4944, -0.1411, 0.8577, -0.4944, -0.1411, 0.8577, -0.4944, -0.1411, 0.8577, -0.8643, -0.4943, 0.09293, -0.8643, -0.4943, 0.09293, -0.8643, -0.4943, 0.09293, -0.5468, 0.7175, 0.4314, -0.5468, 0.7175, 0.4314, -0.5468, 0.7175, 0.4314, -0.5468, 0.7175, 0.4314, -0.4642, -0.8814, -0.08734, -0.4642, -0.8814, -0.08734, -0.4642, -0.8814, -0.08734, -0.4776, 0.0, 0.8786, -0.4776, 0.0, 0.8786, -0.4776, 0.0, 0.8786, -0.6103, 0.1961, -0.7675, -0.6103, 0.1961, -0.7675, -0.6103, 0.1961, -0.7675, -0.4911, 0.7941, -0.3581, -0.4911, 0.7941, -0.3581, -0.4911, 0.7941, -0.3581, -0.4911, 0.7941, -0.3581, -0.5268, -0.376, 0.7623, -0.5268, -0.376, 0.7623, -0.5268, -0.376, 0.7623, -0.5268, -0.376, 0.7623, -0.29, -0.4016, 0.8687, -0.29, -0.4016, 0.8687, -0.29, -0.4016, 0.8687, -0.29, -0.4016, 0.8687, 0.0, 0.9042, -0.4271, 0.0, 0.9042, -0.4271, 0.0, 0.9042, -0.4271, 0.0, 0.9042, -0.4271, -0.1084, 0.7524, 0.6497, -0.1084, 0.7524, 0.6497, -0.1084, 0.7524, 0.6497, -0.1084, 0.7524, 0.6497, 0.0216, -0.9914, -0.1294, 0.0216, -0.9914, -0.1294, 0.0216, -0.9914, -0.1294, 0.0216, -0.9914, -0.1294, -0.998, 0.0311, 0.0548, -0.998, 0.0311, 0.0548, -0.998, 0.0311, 0.0548, -0.998, 0.0311, 0.0548, -0.9953, 0.08783, -0.04149, -0.9953, 0.08783, -0.04149, -0.9953, 0.08783, -0.04149, 0.9876, -0.1003, -0.1206, 0.9876, -0.1003, -0.1206, 0.9876, -0.1003, -0.1206, 0.9876, -0.1003, -0.1206, 0.0, 0.9944, -0.1053, 0.0, 0.9944, -0.1053, 0.0, 0.9944, -0.1053, 0.0, 0.9944, -0.1053, 0.0, -0.9946, -0.1041, 0.0, -0.9946, -0.1041, 0.0, -0.9946, -0.1041, 0.0, -0.9946, -0.1041, -0.9957, 0.08122, -0.0456, -0.9957, 0.08122, -0.0456, -0.9957, 0.08122, -0.0456, -0.9957, 0.08122, -0.0456, -0.9936, 0.09708, -0.05858, -0.9936, 0.09708, -0.05858, -0.9936, 0.09708, -0.05858, -0.9936, 0.09708, -0.05858, 0.0, -0.9672, -0.2542, 0.0, -0.9672, -0.2542, 0.0, -0.9672, -0.2542, 0.0, -0.9672, -0.2542, 0.0, 1.0, 0.004163, 0.0, 1.0, 0.004163, 0.0, 1.0, 0.004163, 0.0, 1.0, 0.004163, 0.9946, -0.0662, -0.08045, 0.9946, -0.0662, -0.08045, 0.9946, -0.0662, -0.08045, 0.9946, -0.0662, -0.08045, 0.9969, -0.07896, -0.005216, 0.9969, -0.07896, -0.005216, 0.9969, -0.07896, -0.005216, 0.9969, -0.07896, -0.005216, 0.0, 0.9978, 0.06686, 0.0, 0.9978, 0.06686, 0.0, 0.9978, 0.06686, 0.0, 0.9978, 0.06686, 0.0, -0.9979, -0.06496, 0.0, -0.9979, -0.06496, 0.0, -0.9979, -0.06496, 0.0, -0.9979, -0.06496, -0.9969, 0.07896, 0.005216, -0.9969, 0.07896, 0.005216, -0.9969, 0.07896, 0.005216, -0.9969, 0.07896, 0.005216, -0.9933, 0.08827, 0.07417, -0.9933, 0.08827, 0.07417, -0.9933, 0.08827, 0.07417, -0.9933, 0.08827, 0.07417, 0.0, -0.977, 0.2132, 0.0, -0.977, 0.2132, 0.0, -0.977, 0.2132, 0.0, -0.977, 0.2132, 0.0, 0.9989, 0.04623, 0.0, 0.9989, 0.04623, 0.0, 0.9989, 0.04623, 0.0, 0.9989, 0.04623, 0.9928, -0.08533, 0.08421, 0.9928, -0.08533, 0.08421, 0.9928, -0.08533, 0.08421, 0.9928, -0.08533, 0.08421, 0.0, -0.9827, -0.1854, 0.0, -0.9827, -0.1854, 0.0, -0.9827, -0.1854, 0.0, -0.9827, -0.1854, -0.9519, 0.1042, -0.2881, -0.9519, 0.1042, -0.2881, -0.9519, 0.1042, -0.2881, -0.9519, 0.1042, -0.2881, 0.995, -0.08659, -0.04922, 0.995, -0.08659, -0.04922, 0.995, -0.08659, -0.04922, 0.995, -0.08659, -0.04922, 0.0, 0.9835, -0.1811, 0.0, 0.9835, -0.1811, 0.0, 0.9835, -0.1811, 0.0, 0.9835, -0.1811, 0.0, 0.9827, 0.1854, 0.0, 0.9827, 0.1854, 0.0, 0.9827, 0.1854, 0.0, 0.9827, 0.1854, 0.9519, -0.1042, 0.2881, 0.9519, -0.1042, 0.2881, 0.9519, -0.1042, 0.2881, 0.9519, -0.1042, 0.2881, -0.995, 0.08659, 0.04922, -0.995, 0.08659, 0.04922, -0.995, 0.08659, 0.04922, -0.995, 0.08659, 0.04922, 0.0, -0.9835, 0.1811, 0.0, -0.9835, 0.1811, 0.0, -0.9835, 0.1811, 0.0, -0.9835, 0.1811, 0.0, 0.0637, -0.998, 0.0, 0.0637, -0.998, 0.0, 0.0637, -0.998, 0.0, 0.0637, -0.998, -0.9166, 0.3868, -0.1012, -0.9166, 0.3868, -0.1012, -0.9166, 0.3868, -0.1012, -0.9166, 0.3868, -0.1012, 0.9956, -0.04829, -0.08013, 0.9956, -0.04829, -0.08013, 0.9956, -0.04829, -0.08013, 0.9956, -0.04829, -0.08013, 0.09542, 0.9882, -0.12, 0.09542, 0.9882, -0.12, 0.09542, 0.9882, -0.12, 0.09542, 0.9882, -0.12, -0.9715, -0.229, -0.06155, -0.9715, -0.229, -0.06155, -0.9715, -0.229, -0.06155, -0.9715, -0.229, -0.06155, -0.06228, -0.9968, -0.04954, -0.06228, -0.9968, -0.04954, -0.06228, -0.9968, -0.04954, -0.06228, -0.9968, -0.04954, -0.1066, -0.9941, 0.01947, -0.1066, -0.9941, 0.01947, -0.1066, -0.9941, 0.01947, -0.1066, -0.9941, 0.01947, -0.9675, -0.2511, 0.03106, -0.9675, -0.2511, 0.03106, -0.9675, -0.2511, 0.03106, -0.9675, -0.2511, 0.03106, -0.08483, 0.9478, 0.3074, -0.08483, 0.9478, 0.3074, -0.08483, 0.9478, 0.3074, -0.08483, 0.9478, 0.3074, 0.9869, -0.09935, 0.127, 0.9869, -0.09935, 0.127, 0.9869, -0.09935, 0.127, 0.9869, -0.09935, 0.127, -0.8963, 0.4036, 0.1835, -0.8963, 0.4036, 0.1835, -0.8963, 0.4036, 0.1835, -0.8963, 0.4036, 0.1835, -0.8974, 0.4334, -0.08248, -0.8974, 0.4334, -0.08248, -0.8974, 0.4334, -0.08248, -0.8974, 0.4334, -0.08248, 0.9954, -8.582e-05, -0.09613, 0.9954, -8.582e-05, -0.09613, 0.9954, -8.582e-05, -0.09613, 0.9954, -8.582e-05, -0.09613, -0.1519, 0.9849, -0.08357, -0.1519, 0.9849, -0.08357, -0.1519, 0.9849, -0.08357, -0.1519, 0.9849, -0.08357, -0.9576, -0.2768, -0.08036, -0.9576, -0.2768, -0.08036, -0.9576, -0.2768, -0.08036, -0.9576, -0.2768, -0.08036, -0.1711, -0.9777, -0.1214, -0.1711, -0.9777, -0.1214, -0.1711, -0.9777, -0.1214, -0.1711, -0.9777, -0.1214, -0.1832, -0.9831, 0.005125, -0.1832, -0.9831, 0.005125, -0.1832, -0.9831, 0.005125, -0.1832, -0.9831, 0.005125, -0.9513, -0.2954, 0.08791, -0.9513, -0.2954, 0.08791, -0.9513, -0.2954, 0.08791, -0.9513, -0.2954, 0.08791, -0.2536, 0.9662, -0.04674, -0.2536, 0.9662, -0.04674, -0.2536, 0.9662, -0.04674, -0.2536, 0.9662, -0.04674, 0.9976, 0.02271, -0.06496, 0.9976, 0.02271, -0.06496, 0.9976, 0.02271, -0.06496, 0.9976, 0.02271, -0.06496, -0.8893, 0.4492, 0.08643, -0.8893, 0.4492, 0.08643, -0.8893, 0.4492, 0.08643, -0.8893, 0.4492, 0.08643, -0.9279, 0.3586, 0.1021, -0.9279, 0.3586, 0.1021, -0.9279, 0.3586, 0.1021, 0.03733, 0.995, -0.09314, 0.03733, 0.995, -0.09314, 0.03733, 0.995, -0.09314, 0.03733, 0.995, -0.09314, 0.988, -0.0302, 0.1513, 0.988, -0.0302, 0.1513, 0.988, -0.0302, 0.1513, 0.988, -0.0302, 0.1513, 0.9984, 0.04259, 0.03733, 0.9984, 0.04259, 0.03733, 0.9984, 0.04259, 0.03733, 0.9984, 0.04259, 0.03733, -0.9937, -0.03849, 0.105, -0.9937, -0.03849, 0.105, -0.9937, -0.03849, 0.105, -0.9937, -0.03849, 0.105, -0.9401, -0.08609, 0.3299, -0.9401, -0.08609, 0.3299, -0.9401, -0.08609, 0.3299, -0.9401, -0.08609, 0.3299, -0.00944, -0.4544, 0.8907, -0.00944, -0.4544, 0.8907, -0.00944, -0.4544, 0.8907, -0.00944, -0.4544, 0.8907, 0.01683, -0.3561, -0.9343, 0.01683, -0.3561, -0.9343, 0.01683, -0.3561, -0.9343, 0.01683, -0.3561, -0.9343, 0.01083, 6.101e-10, -0.9999, 0.01083, 6.101e-10, -0.9999, 0.01123, -0.0003839, -0.9999, 0.01124, -0.000388, -0.9999, 0.01124, -0.000388, -0.9999, 0.01123, -0.0003839, -0.9999, 0.01167, -0.0008049, -0.9999, 0.01167, -0.0008049, -0.9999, -0.3486, -0.5953, 0.7239, -0.3486, -0.5953, 0.7239, -0.3486, -0.5953, 0.7239, 0.9259, 0.3471, 0.1491, 0.9259, 0.3471, 0.1491, 0.9259, 0.3471, 0.1491, 0.9259, 0.3471, 0.1491, 0.2356, -0.9718, -0.000602, 0.2356, -0.9718, -0.000602, 0.2356, -0.9718, -0.000602, 0.2356, -0.9718, -0.000602, 0.937, -0.323, 0.1328, 0.937, -0.323, 0.1328, 0.937, -0.323, 0.1328, 0.937, -0.323, 0.1328, 0.2611, 0.9591, 0.1097, 0.2611, 0.9591, 0.1097, 0.2611, 0.9591, 0.1097, 0.2611, 0.9591, 0.1097, 0.8599, -0.4696, -0.2002, 0.8599, -0.4696, -0.2002, 0.8599, -0.4696, -0.2002, 0.8599, -0.4696, -0.2002, 0.2655, -0.9568, -0.1187, 0.2655, -0.9568, -0.1187, 0.2655, -0.9568, -0.1187, 0.2655, -0.9568, -0.1187, 0.9143, 0.2696, -0.3024, 0.9143, 0.2696, -0.3024, 0.9143, 0.2696, -0.3024, 0.9143, 0.2696, -0.3024, 0.1748, 0.9411, -0.2896, 0.1748, 0.9411, -0.2896, 0.1748, 0.9411, -0.2896, 0.1748, 0.9411, -0.2896, 0.05949, 0.9121, -0.4057, 0.05949, 0.9121, -0.4057, 0.05949, 0.9121, -0.4057, 0.05949, 0.9121, -0.4057, 0.2654, -0.8496, 0.4558, 0.2654, -0.8496, 0.4558, 0.2654, -0.8496, 0.4558, 0.2654, -0.8496, 0.4558, 0.1407, 0.9219, 0.3609, 0.1407, 0.9219, 0.3609, 0.1407, 0.9219, 0.3609, 0.1407, 0.9219, 0.3609, 0.244, -0.5556, 0.7948, 0.244, -0.5556, 0.7948, 0.244, -0.5556, 0.7948, 0.244, -0.5556, 0.7948, 0.4944, -0.1411, 0.8577, 0.4944, -0.1411, 0.8577, 0.4944, -0.1411, 0.8577, 0.4944, -0.1411, 0.8577, 0.8643, -0.4943, 0.09293, 0.8643, -0.4943, 0.09293, 0.8643, -0.4943, 0.09293, 0.5468, 0.7175, 0.4314, 0.5468, 0.7175, 0.4314, 0.5468, 0.7175, 0.4314, 0.5468, 0.7175, 0.4314, 0.4642, -0.8814, -0.08734, 0.4642, -0.8814, -0.08734, 0.4642, -0.8814, -0.08734, 0.4776, 0.0, 0.8786, 0.4776, 0.0, 0.8786, 0.4776, 0.0, 0.8786, 0.6103, 0.1961, -0.7675, 0.6103, 0.1961, -0.7675, 0.6103, 0.1961, -0.7675, 0.4911, 0.7941, -0.3581, 0.4911, 0.7941, -0.3581, 0.4911, 0.7941, -0.3581, 0.4911, 0.7941, -0.3581, 0.5268, -0.376, 0.7623, 0.5268, -0.376, 0.7623, 0.5268, -0.376, 0.7623, 0.5268, -0.376, 0.7623, 0.29, -0.4016, 0.8687, 0.29, -0.4016, 0.8687, 0.29, -0.4016, 0.8687, 0.29, -0.4016, 0.8687, 0.0, 0.9042, -0.4271, 0.0, 0.9042, -0.4271, 0.0, 0.9042, -0.4271, 0.0, 0.9042, -0.4271, 0.1084, 0.7524, 0.6497, 0.1084, 0.7524, 0.6497, 0.1084, 0.7524, 0.6497, 0.1084, 0.7524, 0.6497, -0.0216, -0.9914, -0.1294, -0.0216, -0.9914, -0.1294, -0.0216, -0.9914, -0.1294, -0.0216, -0.9914, -0.1294, 0.998, 0.0311, 0.0548, 0.998, 0.0311, 0.0548, 0.998, 0.0311, 0.0548, 0.998, 0.0311, 0.0548, 0.9953, 0.08783, -0.04149, 0.9953, 0.08783, -0.04149, 0.9953, 0.08783, -0.04149, -0.9876, -0.1003, -0.1206, -0.9876, -0.1003, -0.1206, -0.9876, -0.1003, -0.1206, -0.9876, -0.1003, -0.1206, 0.0, 0.9944, -0.1053, 0.0, 0.9944, -0.1053, 0.0, 0.9944, -0.1053, 0.0, 0.9944, -0.1053, 0.0, -0.9946, -0.1041, 0.0, -0.9946, -0.1041, 0.0, -0.9946, -0.1041, 0.0, -0.9946, -0.1041, 0.9957, 0.08122, -0.0456, 0.9957, 0.08122, -0.0456, 0.9957, 0.08122, -0.0456, 0.9957, 0.08122, -0.0456, 0.9925, 0.09834, -0.07199, 0.9925, 0.09834, -0.07199, 0.9925, 0.09834, -0.07199, 0.9925, 0.09834, -0.07199, 0.0, -0.9672, -0.2542, 0.0, -0.9672, -0.2542, 0.0, -0.9672, -0.2542, 0.0, -0.9672, -0.2542, 0.0, 1.0, 0.004163, 0.0, 1.0, 0.004163, 0.0, 1.0, 0.004163, 0.0, 1.0, 0.004163, -0.9937, -0.06158, -0.09344, -0.9937, -0.06158, -0.09344, -0.9937, -0.06158, -0.09344, -0.9937, -0.06158, -0.09344, -0.9969, -0.07896, -0.005216, -0.9969, -0.07896, -0.005216, -0.9969, -0.07896, -0.005216, -0.9969, -0.07896, -0.005216, 0.0, 0.9978, 0.06686, 0.0, 0.9978, 0.06686, 0.0, 0.9978, 0.06686, 0.0, 0.9978, 0.06686, 0.0, -0.9979, -0.06496, 0.0, -0.9979, -0.06496, 0.0, -0.9979, -0.06496, 0.0, -0.9979, -0.06496, 0.9969, 0.07896, 0.005216, 0.9969, 0.07896, 0.005216, 0.9969, 0.07896, 0.005216, 0.9969, 0.07896, 0.005216, 0.9922, 0.08674, 0.08931, 0.9922, 0.08674, 0.08931, 0.9922, 0.08674, 0.08931, 0.9922, 0.08674, 0.08931, 0.0, -0.977, 0.2132, 0.0, -0.977, 0.2132, 0.0, -0.977, 0.2132, 0.0, -0.977, 0.2132, 0.0, 0.9989, 0.04623, 0.0, 0.9989, 0.04623, 0.0, 0.9989, 0.04623, 0.0, 0.9989, 0.04623, -0.9916, -0.08325, 0.09912, -0.9916, -0.08325, 0.09912, -0.9916, -0.08325, 0.09912, -0.9916, -0.08325, 0.09912, 0.0, -0.9827, -0.1854, 0.0, -0.9827, -0.1854, 0.0, -0.9827, -0.1854, 0.0, -0.9827, -0.1854, 0.9519, 0.1042, -0.2881, 0.9519, 0.1042, -0.2881, 0.9519, 0.1042, -0.2881, 0.9519, 0.1042, -0.2881, -0.995, -0.08659, -0.04922, -0.995, -0.08659, -0.04922, -0.995, -0.08659, -0.04922, -0.995, -0.08659, -0.04922, 0.0, 0.9835, -0.1811, 0.0, 0.9835, -0.1811, 0.0, 0.9835, -0.1811, 0.0, 0.9835, -0.1811, 0.0, 0.9827, 0.1854, 0.0, 0.9827, 0.1854, 0.0, 0.9827, 0.1854, 0.0, 0.9827, 0.1854, -0.9519, -0.1042, 0.2881, -0.9519, -0.1042, 0.2881, -0.9519, -0.1042, 0.2881, -0.9519, -0.1042, 0.2881, 0.995, 0.08659, 0.04922, 0.995, 0.08659, 0.04922, 0.995, 0.08659, 0.04922, 0.995, 0.08659, 0.04922, 0.0, -0.9835, 0.1811, 0.0, -0.9835, 0.1811, 0.0, -0.9835, 0.1811, 0.0, -0.9835, 0.1811, 0.0, 0.0637, -0.998, 0.0, 0.0637, -0.998, 0.0, 0.0637, -0.998, 0.0, 0.0637, -0.998, 0.9166, 0.3868, -0.1012, 0.9166, 0.3868, -0.1012, 0.9166, 0.3868, -0.1012, 0.9166, 0.3868, -0.1012, -0.9956, -0.04829, -0.08013, -0.9956, -0.04829, -0.08013, -0.9956, -0.04829, -0.08013, -0.9956, -0.04829, -0.08013, -0.09542, 0.9882, -0.12, -0.09542, 0.9882, -0.12, -0.09542, 0.9882, -0.12, -0.09542, 0.9882, -0.12, 0.9715, -0.229, -0.06155, 0.9715, -0.229, -0.06155, 0.9715, -0.229, -0.06155, 0.9715, -0.229, -0.06155, 0.06228, -0.9968, -0.04954, 0.06228, -0.9968, -0.04954, 0.06228, -0.9968, -0.04954, 0.06228, -0.9968, -0.04954, 0.1066, -0.9941, 0.01947, 0.1066, -0.9941, 0.01947, 0.1066, -0.9941, 0.01947, 0.1066, -0.9941, 0.01947, 0.9675, -0.2511, 0.03106, 0.9675, -0.2511, 0.03106, 0.9675, -0.2511, 0.03106, 0.9675, -0.2511, 0.03106, 0.08483, 0.9478, 0.3074, 0.08483, 0.9478, 0.3074, 0.08483, 0.9478, 0.3074, 0.08483, 0.9478, 0.3074, -0.9869, -0.09935, 0.127, -0.9869, -0.09935, 0.127, -0.9869, -0.09935, 0.127, -0.9869, -0.09935, 0.127, 0.8963, 0.4036, 0.1835, 0.8963, 0.4036, 0.1835, 0.8963, 0.4036, 0.1835, 0.8963, 0.4036, 0.1835, 0.8974, 0.4334, -0.08248, 0.8974, 0.4334, -0.08248, 0.8974, 0.4334, -0.08248, 0.8974, 0.4334, -0.08248, -0.9954, -8.583e-05, -0.09613, -0.9954, -8.583e-05, -0.09613, -0.9954, -8.583e-05, -0.09613, -0.9954, -8.583e-05, -0.09613, 0.1519, 0.9849, -0.08357, 0.1519, 0.9849, -0.08357, 0.1519, 0.9849, -0.08357, 0.1519, 0.9849, -0.08357, 0.9576, -0.2768, -0.08036, 0.9576, -0.2768, -0.08036, 0.9576, -0.2768, -0.08036, 0.9576, -0.2768, -0.08036, 0.1711, -0.9777, -0.1214, 0.1711, -0.9777, -0.1214, 0.1711, -0.9777, -0.1214, 0.1711, -0.9777, -0.1214, 0.1832, -0.9831, 0.005125, 0.1832, -0.9831, 0.005125, 0.1832, -0.9831, 0.005125, 0.1832, -0.9831, 0.005125, 0.9513, -0.2954, 0.08791, 0.9513, -0.2954, 0.08791, 0.9513, -0.2954, 0.08791, 0.9513, -0.2954, 0.08791, 0.2536, 0.9662, -0.04674, 0.2536, 0.9662, -0.04674, 0.2536, 0.9662, -0.04674, 0.2536, 0.9662, -0.04674, -0.9976, 0.02271, -0.06496, -0.9976, 0.02271, -0.06496, -0.9976, 0.02271, -0.06496, -0.9976, 0.02271, -0.06496, 0.8893, 0.4492, 0.08643, 0.8893, 0.4492, 0.08643, 0.8893, 0.4492, 0.08643, 0.8893, 0.4492, 0.08643, 0.9279, 0.3586, 0.1021, 0.9279, 0.3586, 0.1021, 0.9279, 0.3586, 0.1021, -0.03733, 0.995, -0.09314, -0.03733, 0.995, -0.09314, -0.03733, 0.995, -0.09314, -0.03733, 0.995, -0.09314, -0.988, -0.0302, 0.1513, -0.988, -0.0302, 0.1513, -0.988, -0.0302, 0.1513, -0.988, -0.0302, 0.1513, -0.9984, 0.04259, 0.03733, -0.9984, 0.04259, 0.03733, -0.9984, 0.04259, 0.03733, -0.9984, 0.04259, 0.03733, 0.9937, -0.03849, 0.105, 0.9937, -0.03849, 0.105, 0.9937, -0.03849, 0.105, 0.9937, -0.03849, 0.105, 0.9401, -0.08609, 0.3299, 0.9401, -0.08609, 0.3299, 0.9401, -0.08609, 0.3299, 0.9401, -0.08609, 0.3299, 0.00944, -0.4544, 0.8907, 0.00944, -0.4544, 0.8907, 0.00944, -0.4544, 0.8907, 0.00944, -0.4544, 0.8907, -0.01683, -0.3561, -0.9343, -0.01683, -0.3561, -0.9343, -0.01683, -0.3561, -0.9343, -0.01683, -0.3561, -0.9343, -0.01083, 6.101e-10, -0.9999, -0.01124, -0.000388, -0.9999, -0.01123, -0.0003839, -0.9999, -0.01083, 6.101e-10, -0.9999, -0.01124, -0.000388, -0.9999, -0.01167, -0.0008049, -0.9999, -0.01167, -0.0008049, -0.9999, -0.01123, -0.0003839, -0.9999, 0.3486, -0.5953, 0.7239, 0.3486, -0.5953, 0.7239, 0.3486, -0.5953, 0.7239, 0.0, 0.2792, -0.9602, 0.0, 0.2792, -0.9602, 0.0, 0.2792, -0.9602, 0.0, 0.2792, -0.9602, 0.0, -0.9997, -0.02341, 0.0, -0.9997, -0.02341, 0.0, -0.9997, -0.02341, 0.0, 0.9924, 0.1231, 0.0, 0.9924, 0.1231, 0.0, 0.9924, 0.1231, 0.0, -0.5927, 0.8055, 0.0, -0.5927, 0.8055, 0.0, -0.5927, 0.8055, 0.0, 0.9568, 0.2906, 0.0, 0.9568, 0.2906, 0.0, 0.9568, 0.2906, 0.0, 0.8644, 0.5029, 0.0, 0.8644, 0.5029, 0.0, 0.8644, 0.5029, 0.0, 0.8644, 0.5029, -0.9412, -0.09148, 0.3253, -0.9412, -0.09148, 0.3253, -0.9412, -0.09148, 0.3253, -0.9412, -0.09148, 0.3253, 0.7737, -0.6087, 0.1757, 0.7737, -0.6087, 0.1757, 0.7737, -0.6087, 0.1757, 0.7737, -0.6087, 0.1757, 0.0, -0.9889, 0.1486, 0.0, -0.9889, 0.1486, 0.0, -0.9889, 0.1486, 0.0, -0.9889, 0.1486, -0.7737, -0.6087, 0.1757, -0.7737, -0.6087, 0.1757, -0.7737, -0.6087, 0.1757, -0.7737, -0.6087, 0.1757, 0.9412, -0.09148, 0.3253, 0.9412, -0.09148, 0.3253, 0.9412, -0.09148, 0.3253, 0.9412, -0.09148, 0.3253])] * 3)])
me_plane_006 = bpy.data.meshes.new('Plane.006')
me_plane_006.from_pydata([(-0.2155, 0.2155, -3.254e-08), (0.2155, 0.2155, -3.254e-08), (-0.2155, -0.2155, 3.254e-08), (0.2155, -0.2155, 3.254e-08), (0.0, 0.3596, 0.1126), (0.0, -0.3596, 0.1126), (-0.3596, 0.0, 0.0), (0.3596, 0.0, 0.0)], [(6, 0), (4, 1), (7, 3), (5, 2), (0, 4), (3, 5), (2, 6), (1, 7)], [])
me_plane_006.use_remesh_preserve_volume = False
me_plane_006.use_remesh_preserve_attributes = False
me_plane_006.use_mirror_vertex_groups = False
me_plane_006.update()
me_plane_005 = bpy.data.meshes.new('Plane.005')
me_plane_005.from_pydata([(-0.3163, -0.3163, 0.0), (0.3163, -0.3163, 0.0), (-0.3163, 0.3163, 0.0), (0.3163, 0.3163, 0.0), (0.0, -0.463, 0.0), (0.0, 0.463, 0.0), (-0.4173, 0.0, 0.0), (0.4173, 0.0, 0.0), (-0.3163, -1.885e-08, -0.3163), (0.3163, -1.885e-08, -0.3163), (-0.3163, 1.885e-08, 0.3163), (0.3163, 1.885e-08, 0.3163), (0.0, -3.77e-08, -0.463), (0.0, 3.77e-08, 0.463), (-0.4173, 0.0, 0.0), (0.4173, 0.0, 0.0), (0.0, -0.3163, -0.3163), (3.77e-08, 0.3163, -0.3163), (-3.77e-08, -0.3163, 0.3163), (0.0, 0.3163, 0.3163), (3.77e-08, -2.247e-15, -0.463), (-3.77e-08, 2.247e-15, 0.463), (-3.77e-08, -0.4173, 0.0), (3.77e-08, 0.4173, 0.0)], [(6, 0), (4, 1), (7, 3), (5, 2), (0, 4), (3, 5), (15, 11), (2, 6), (1, 7), (12, 9), (14, 8), (13, 10), (8, 12), (11, 13), (10, 14), (9, 15), (23, 19), (20, 17), (22, 16), (21, 18), (16, 20), (19, 21), (18, 22), (17, 23)], [])
me_plane_005.use_remesh_preserve_volume = False
me_plane_005.use_remesh_preserve_attributes = False
me_plane_005.use_mirror_vertex_groups = False
me_plane_005.update()
me_plane_004 = bpy.data.meshes.new('Plane.004')
me_plane_004.from_pydata([(-0.2155, -1.627e-08, -0.2155), (0.2155, -1.627e-08, -0.2155), (-0.2155, 1.627e-08, 0.2155), (0.2155, 1.627e-08, 0.2155), (0.0, 0.1126, -0.3596), (0.0, 0.1126, 0.3596), (-0.3596, 0.0, 0.0), (0.3596, 0.0, 0.0)], [(6, 0), (4, 1), (7, 3), (5, 2), (0, 4), (3, 5), (2, 6), (1, 7)], [])
me_plane_004.use_remesh_preserve_volume = False
me_plane_004.use_remesh_preserve_attributes = False
me_plane_004.use_mirror_vertex_groups = False
me_plane_004.update()
me_plane_003 = bpy.data.meshes.new('Plane.003')
me_plane_003.from_pydata([(-1.0, -7.55e-08, -1.0), (1.0, -7.55e-08, -1.0), (-1.0, 7.55e-08, 1.0), (1.0, 7.55e-08, 1.0)], [], [(0, 1, 3, 2)])
me_plane_003.use_remesh_preserve_volume = False
me_plane_003.use_remesh_preserve_attributes = False
me_plane_003.use_mirror_vertex_groups = False
me_plane_003.update()
arm_armature = bpy.data.armatures.new('Armature')  # bones are not reproduced

# ---- objects
ob_armature = bpy.data.objects.new('Armature', arm_armature)
ob_plane = bpy.data.objects.new('Plane', me_plane)
ob_customcontrol_001 = bpy.data.objects.new('customControl.001', me_plane_006)
ob_custompole = bpy.data.objects.new('customPole', me_plane_005)
ob_customcontrol = bpy.data.objects.new('customControl', me_plane_004)
ob_customtorso = bpy.data.objects.new('customTorso', me_plane_003)

# ---- transforms, parenting, visibility, modifiers, constraints
ob_armature.location = (-0.012, 0.08011, 2.248)
ob_armature.lineart.crease_threshold = 0.0
ob_plane.parent = ob_armature
ob_plane.matrix_parent_inverse = Matrix(((1.0, 0.0, 0.0, 0.012), (0.0, 1.0, 0.0, -0.08011), (0.0, 0.0, 1.0, -2.248), (0.0, 0.0, 0.0, 1.0)))
ob_plane.location = (0.0, 0.0, 0.0)
ob_plane.scale = (0.2222, 0.2222, 0.2222)
ob_plane.lineart.crease_threshold = 0.0
_vg = ob_plane.vertex_groups.new(name='Bone')
for _i, _w in zip([30, 31, 32, 33, 35, 36, 37, 38, 40, 41, 42, 43, 44, 45, 46, 47, 48, 49, 50, 51, 54, 57, 115, 117, 118, 120, 121, 123, 124, 125, 126, 127, 128, 129, 131, 134, 136], [0.005615, 0.8364, 0.8507, 0.01807, 0.9159, 0.8867, 0.1097, 0.932, 0.7182, 0.107, 0.8454, 0.2926, 0.7527, 0.2018, 0.5871, 0.6895, 0.05652, 0.007897, 0.03533, 0.01033, 0.06131, 0.08968, 0.001351, 0.8301, 0.8098, 0.0756, 0.8706, 0.08, 0.7003, 0.2778, 0.1961, 0.05888, 0.03555, 0.008349, 0.01933, 0.05635, 0.07313]): _vg.add([_i], _w, 'REPLACE')
_vg = ob_plane.vertex_groups.new(name='Bone.001.r')
for _i, _w in zip([40, 41, 42, 43, 44, 45, 46, 47, 48, 49, 50, 51, 52, 53, 54, 55, 56, 57, 58, 59, 60, 61, 62, 126, 128, 131, 194, 196, 199], [0.1159, 0.05014, 0.03313, 0.1252, 0.04481, 0.5617, 0.1237, 0.142, 0.8966, 0.7429, 0.2196, 0.8603, 0.8082, 0.3371, 0.6296, 0.8495, 0.8886, 0.09496, 0.5049, 0.4934, 0.0511, 0.2103, 0.05021, 0.01418, 0.02006, 0.07013, 0.05001, 0.03888, 0.04542]): _vg.add([_i], _w, 'REPLACE')
_vg = ob_plane.vertex_groups.new(name='Bone.002.r')
for _i, _w in zip([31, 32, 36, 40, 41, 42, 43, 44, 45, 46, 48, 49, 52, 54, 55, 56, 57, 58, 59, 60, 61, 62, 63, 64, 67, 69, 71, 72, 73, 74, 75, 76, 77, 78], [0.08706, 0.06663, 0.002184, 0.1323, 0.8289, 0.006838, 0.5353, 0.06242, 0.1478, 0.02757, 0.00673, 0.03134, 0.003806, 0.2747, 0.07942, 0.08331, 0.7991, 0.486, 0.5004, 0.9336, 0.7692, 0.9326, 0.02966, 0.005395, 0.03895, 0.08407, 0.9655, 0.9847, 0.9598, 0.8236, 0.92, 0.2381, 0.9697, 0.9139]): _vg.add([_i], _w, 'REPLACE')
_vg = ob_plane.vertex_groups.new(name='Bone.003.r')
for _i, _w in zip([63, 64, 65, 66, 67, 68, 69, 70, 73, 74, 75, 76, 78, 79, 80, 81, 82, 83, 84, 85, 86], [0.9601, 0.9722, 0.9997, 0.9983, 0.9555, 0.9982, 0.9158, 0.9984, 0.02937, 0.1754, 0.05587, 0.7606, 0.08497, 1.0, 0.9998, 0.9999, 1.0, 0.9996, 0.9999, 0.9997, 0.9999]): _vg.add([_i], _w, 'REPLACE')
_vg = ob_plane.vertex_groups.new(name='Bone.001.l')
for _i, _w in zip([42, 44, 45, 46, 47, 50, 51, 53, 123, 124, 125, 126, 127, 128, 129, 130, 131, 132, 133, 134, 135, 136, 137, 138, 139, 140, 141, 194, 195, 197, 198], [0.03388, 0.05366, 0.03427, 0.1568, 0.1406, 0.08985, 0.06082, 0.003988, 0.02744, 0.1192, 0.1223, 0.5906, 0.8943, 0.6843, 0.8577, 0.9047, 0.8565, 0.7807, 0.8823, 0.6515, 0.8813, 0.08398, 0.4923, 0.51, 0.2251, 0.06127, 0.05563, 0.05139, 0.186, 0.1418, 0.09607]): _vg.add([_i], _w, 'REPLACE')
_vg = ob_plane.vertex_groups.new(name='Bone.002.l')
for _i, _w in zip([42, 44, 46, 117, 118, 121, 123, 124, 125, 126, 127, 129, 130, 133, 134, 135, 136, 137, 138, 139, 140, 141, 142, 146, 149, 150, 151, 152, 153, 154, 155, 156, 157], [0.01287, 0.06486, 0.0285, 0.07831, 0.103, 0.01399, 0.8704, 0.1462, 0.558, 0.1473, 0.01594, 0.03483, 0.00896, 0.08319, 0.2714, 0.09234, 0.8312, 0.5014, 0.4836, 0.7568, 0.9235, 0.9278, 0.01663, 0.05438, 0.09303, 0.9586, 0.791, 0.9448, 0.9795, 0.9294, 0.2214, 0.941, 0.9795]): _vg.add([_i], _w, 'REPLACE')
_vg = ob_plane.vertex_groups.new(name='Bone.003.l')
for _i, _w in zip([142, 143, 144, 145, 146, 147, 148, 149, 150, 151, 152, 154, 155, 156, 158, 159, 160, 161, 162, 163, 164, 165], [0.9667, 0.9985, 0.9999, 0.9763, 0.9456, 0.9974, 0.9973, 0.9068, 0.002085, 0.2078, 0.05436, 0.05326, 0.7777, 0.05845, 1.0, 1.0, 0.9999, 0.9996, 0.9998, 0.9994, 0.9997, 0.9999]): _vg.add([_i], _w, 'REPLACE')
_vg = ob_plane.vertex_groups.new(name='Bone.001')
for _i, _w in zip([0, 1, 2, 3, 4, 5, 6, 7, 8, 9, 10, 11, 12, 13, 14, 15, 16, 17, 18, 19, 20, 21, 22, 23, 24, 25, 26, 27, 28, 29, 45, 46, 49, 50, 51, 52, 53, 55, 128, 129, 130, 131, 132, 194, 195, 196, 197, 198, 199], [1.0, 1.0, 1.0, 1.0, 1.0, 1.0, 1.0, 1.0, 1.0, 1.0, 1.0, 1.0, 1.0, 1.0, 1.0, 1.0, 1.0, 1.0, 1.0, 1.0, 1.0, 1.0, 1.0, 1.0, 1.0, 1.0, 1.0, 1.0, 1.0, 1.0, 0.01162, 0.05203, 0.161, 0.6312, 0.04367, 0.1409, 0.6125, 0.05253, 0.2208, 0.05686, 0.03613, 0.02268, 0.1736, 0.8852, 0.7771, 0.9333, 0.8397, 0.8794, 0.925]): _vg.add([_i], _w, 'REPLACE')
_vg = ob_plane.vertex_groups.new(name='Bone.004.r')
for _i, _w in zip([30, 31, 32, 33, 34, 36, 37, 39, 102, 103, 104, 105, 106, 119, 120, 122, 184], [0.5394, 0.03809, 0.04763, 0.8346, 0.4373, 0.05536, 0.6459, 0.6627, 0.003022, 0.02837, 0.03644, 0.06285, 0.04913, 0.2167, 0.01137, 0.2267, 0.009411]): _vg.add([_i], _w, 'REPLACE')
_vg = ob_plane.vertex_groups.new(name='Bone.005.r')
for _i, _w in zip([30, 33, 34, 37, 39, 87, 88, 91, 97, 98, 99, 100, 101, 102, 103, 104, 105, 106, 119], [0.4196, 0.09786, 0.204, 0.1666, 0.06616, 0.07548, 0.08048, 0.129, 0.9839, 0.9865, 0.9494, 0.9249, 0.9174, 0.9672, 0.9533, 0.9324, 0.8832, 0.9229, 0.09876]): _vg.add([_i], _w, 'REPLACE')
_vg = ob_plane.vertex_groups.new(name='Bone.006.r')
for _i, _w in zip([87, 88, 89, 90, 91, 92, 93, 94, 95, 96, 99, 100, 101, 107, 108, 109, 111, 112, 113], [0.9236, 0.9182, 0.9746, 0.9798, 0.87, 0.9765, 0.9787, 0.9738, 0.9812, 0.9811, 0.04891, 0.07313, 0.07862, 0.5043, 0.501, 0.14, 0.01304, 0.134, 0.02845]): _vg.add([_i], _w, 'REPLACE')
_vg = ob_plane.vertex_groups.new(name='Bone.004.l')
for _i, _w in zip([34, 39, 115, 116, 117, 118, 119, 120, 121, 122, 182, 183], [0.04684, 0.2105, 0.4656, 0.4879, 0.01906, 0.02347, 0.08251, 0.3866, 0.03559, 0.6182, 0.008001, 0.02186]): _vg.add([_i], _w, 'REPLACE')
_vg = ob_plane.vertex_groups.new(name='Bone.005.l')
for _i, _w in zip([34, 37, 39, 105, 115, 116, 117, 118, 119, 120, 121, 122, 166, 169, 170, 174, 176, 177, 178, 179, 180, 181, 182, 183, 184, 185], [0.3087, 0.06111, 0.04409, 0.04428, 0.4981, 0.4671, 0.01588, 0.02494, 0.603, 0.4883, 0.02506, 0.1182, 0.07951, 0.08222, 0.1271, 0.004601, 0.9911, 0.9801, 0.9434, 0.921, 0.9184, 0.9698, 0.9637, 0.9423, 0.9474, 0.954]): _vg.add([_i], _w, 'REPLACE')
_vg = ob_plane.vertex_groups.new(name='Bone.006.l')
for _i, _w in zip([166, 167, 168, 169, 170, 171, 172, 173, 174, 175, 178, 179, 180, 186, 187, 188, 191, 193], [0.9195, 0.9769, 0.9734, 0.9164, 0.872, 0.974, 0.9828, 0.9835, 0.9724, 0.9765, 0.05543, 0.07728, 0.07823, 0.5064, 0.5007, 0.1335, 0.1525, 0.05058]): _vg.add([_i], _w, 'REPLACE')
_vg = ob_plane.vertex_groups.new(name='Bone.007.r')
for _i, _w in zip([107, 108, 109, 110, 111, 112, 113, 114], [0.4955, 0.4987, 0.86, 0.9909, 0.9685, 0.866, 0.9608, 0.998]): _vg.add([_i], _w, 'REPLACE')
_vg = ob_plane.vertex_groups.new(name='Bone.007.l')
for _i, _w in zip([186, 187, 188, 189, 190, 191, 192, 193], [0.4933, 0.4991, 0.8665, 0.9762, 0.994, 0.8475, 0.9962, 0.9494]): _vg.add([_i], _w, 'REPLACE')
_m = ob_plane.modifiers.new('Armature', 'ARMATURE')
_m.object = ob_armature
ob_customcontrol_001.location = (0.0, 0.0, 0.0)
ob_customcontrol_001.lineart.crease_threshold = 0.0
ob_custompole.location = (0.0, 0.0, 0.0)
ob_custompole.lineart.crease_threshold = 0.0
ob_customcontrol.location = (0.0, 0.0, 0.0)
ob_customcontrol.lineart.crease_threshold = 0.0
ob_customtorso.location = (0.0, 0.0, 0.0)
ob_customtorso.lineart.crease_threshold = 0.0

# ---- collection membership
col_collection_1.objects.link(ob_armature)
col_collection_1.objects.link(ob_plane)
col_collection_2.objects.link(ob_customcontrol_001)
col_collection_2.objects.link(ob_custompole)
col_collection_2.objects.link(ob_customcontrol)
col_collection_2.objects.link(ob_customtorso)

# ---- scene / render settings (as saved in the file)
scene.frame_start = 1; scene.frame_end = 12; scene.frame_set(12)
scene.render.engine = 'BLENDER_EEVEE_NEXT'
scene.render.resolution_percentage = 50
scene.render.dither_intensity = 0.0
scene.cycles.use_denoising = False
scene.cycles.samples = 10
scene.cycles.sampling_pattern = 'TABULATED_SOBOL'
scene.cycles.light_sampling_threshold = 0.0
scene.cycles.use_adaptive_sampling = False
scene.cycles.use_light_tree = False
scene.cycles.blur_glossy = 0.0
scene.cycles.pixel_filter_type = 'GAUSSIAN'
scene.cycles.sample_clamp_indirect = 0.0
scene.view_settings.view_transform = 'Standard'
bpy.context.view_layer.update()

# ---- added for rendering (the .blend has no active camera and no usable light): camera, sun
cam_auto = bpy.data.cameras.new('AutoCamera')
cam_auto.lens = 50.0
cam_auto.sensor_width = 36.0
cam_auto.clip_end = 1000.0
ob_auto_camera = bpy.data.objects.new('AutoCamera', cam_auto)
scene.collection.objects.link(ob_auto_camera)
ob_auto_camera.location = (5.10383, -6.27305, 5.37028)
ob_auto_camera.rotation_euler = (1.09748, -7.21219e-08, 0.694738)
scene.camera = ob_auto_camera
light_auto_sun = bpy.data.lights.new('AutoSun', 'SUN')
light_auto_sun.energy = 3.0
light_auto_sun.angle = 0.0523599
ob_auto_sun = bpy.data.objects.new('AutoSun', light_auto_sun)
scene.collection.objects.link(ob_auto_sun)
ob_auto_sun.rotation_euler = (0.872665, 0.174533, 0.523599)
bpy.context.view_layer.update()
